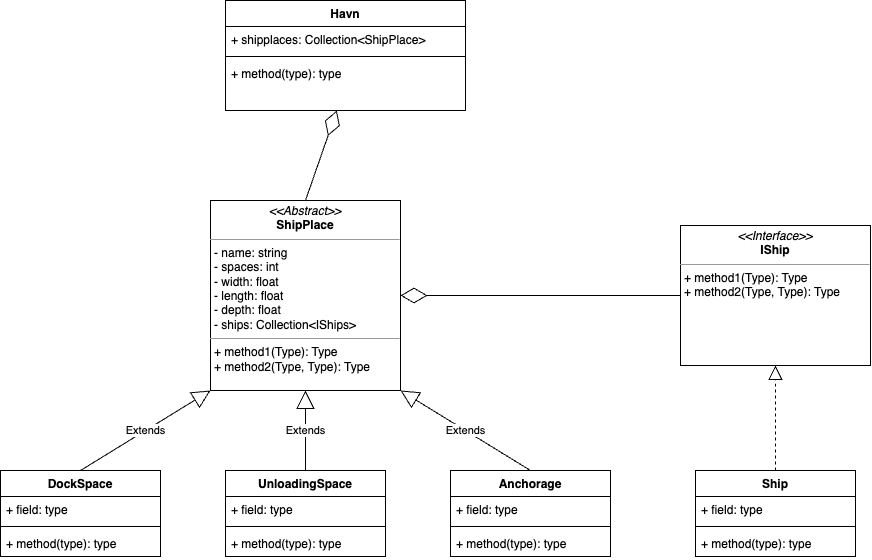

The diagram above was exported from draw.io. Its source (the exported page's mxGraphModel, read from the mxfile embedded in the PNG):
<mxGraphModel dx="2193" dy="1815" grid="1" gridSize="10" guides="1" tooltips="1" connect="1" arrows="1" fold="1" page="1" pageScale="1" pageWidth="827" pageHeight="1169" math="0" shadow="0">
  <root>
    <mxCell id="0" />
    <mxCell id="1" parent="0" />
    <mxCell id="eQkEU8lD1EWIeCm_vQu7-2" value="&lt;p style=&quot;margin:0px;margin-top:4px;text-align:center;&quot;&gt;&lt;i&gt;&amp;lt;&amp;lt;Interface&amp;gt;&amp;gt;&lt;/i&gt;&lt;br&gt;&lt;b&gt;IShip&lt;/b&gt;&lt;/p&gt;&lt;hr size=&quot;1&quot;&gt;&lt;p style=&quot;margin:0px;margin-left:4px;&quot;&gt;+ method1(Type): Type&lt;br&gt;+ method2(Type, Type): Type&lt;/p&gt;" style="verticalAlign=top;align=left;overflow=fill;fontSize=12;fontFamily=Helvetica;html=1;whiteSpace=wrap;" vertex="1" parent="1">
      <mxGeometry x="550" y="75" width="190" height="140" as="geometry" />
    </mxCell>
    <mxCell id="eQkEU8lD1EWIeCm_vQu7-3" value="Ship" style="swimlane;fontStyle=1;align=center;verticalAlign=top;childLayout=stackLayout;horizontal=1;startSize=26;horizontalStack=0;resizeParent=1;resizeParentMax=0;resizeLast=0;collapsible=1;marginBottom=0;whiteSpace=wrap;html=1;" vertex="1" parent="1">
      <mxGeometry x="565" y="320" width="160" height="86" as="geometry" />
    </mxCell>
    <mxCell id="eQkEU8lD1EWIeCm_vQu7-4" value="+ field: type" style="text;strokeColor=none;fillColor=none;align=left;verticalAlign=top;spacingLeft=4;spacingRight=4;overflow=hidden;rotatable=0;points=[[0,0.5],[1,0.5]];portConstraint=eastwest;whiteSpace=wrap;html=1;" vertex="1" parent="eQkEU8lD1EWIeCm_vQu7-3">
      <mxGeometry y="26" width="160" height="26" as="geometry" />
    </mxCell>
    <mxCell id="eQkEU8lD1EWIeCm_vQu7-5" value="" style="line;strokeWidth=1;fillColor=none;align=left;verticalAlign=middle;spacingTop=-1;spacingLeft=3;spacingRight=3;rotatable=0;labelPosition=right;points=[];portConstraint=eastwest;strokeColor=inherit;" vertex="1" parent="eQkEU8lD1EWIeCm_vQu7-3">
      <mxGeometry y="52" width="160" height="8" as="geometry" />
    </mxCell>
    <mxCell id="eQkEU8lD1EWIeCm_vQu7-6" value="+ method(type): type" style="text;strokeColor=none;fillColor=none;align=left;verticalAlign=top;spacingLeft=4;spacingRight=4;overflow=hidden;rotatable=0;points=[[0,0.5],[1,0.5]];portConstraint=eastwest;whiteSpace=wrap;html=1;" vertex="1" parent="eQkEU8lD1EWIeCm_vQu7-3">
      <mxGeometry y="60" width="160" height="26" as="geometry" />
    </mxCell>
    <mxCell id="eQkEU8lD1EWIeCm_vQu7-8" value="" style="endArrow=block;dashed=1;endFill=0;endSize=12;html=1;rounded=0;entryX=0.5;entryY=1;entryDx=0;entryDy=0;exitX=0.5;exitY=0;exitDx=0;exitDy=0;" edge="1" parent="1" source="eQkEU8lD1EWIeCm_vQu7-3" target="eQkEU8lD1EWIeCm_vQu7-2">
      <mxGeometry width="160" relative="1" as="geometry">
        <mxPoint x="530" y="350" as="sourcePoint" />
        <mxPoint x="490" y="350" as="targetPoint" />
      </mxGeometry>
    </mxCell>
    <mxCell id="eQkEU8lD1EWIeCm_vQu7-9" value="&lt;p style=&quot;margin:0px;margin-top:4px;text-align:center;&quot;&gt;&lt;i&gt;&amp;lt;&amp;lt;Abstract&amp;gt;&amp;gt;&lt;/i&gt;&lt;br&gt;&lt;b&gt;ShipPlace&lt;/b&gt;&lt;/p&gt;&lt;hr size=&quot;1&quot;&gt;&lt;p style=&quot;margin:0px;margin-left:4px;&quot;&gt;- name: string&lt;br&gt;- spaces: int&lt;/p&gt;&lt;p style=&quot;margin:0px;margin-left:4px;&quot;&gt;- width: float&lt;/p&gt;&lt;p style=&quot;margin:0px;margin-left:4px;&quot;&gt;- length: float&lt;/p&gt;&lt;p style=&quot;margin:0px;margin-left:4px;&quot;&gt;- depth: float&lt;/p&gt;&lt;p style=&quot;margin:0px;margin-left:4px;&quot;&gt;- ships: Collection&amp;lt;IShips&amp;gt;&lt;/p&gt;&lt;hr size=&quot;1&quot;&gt;&lt;p style=&quot;margin:0px;margin-left:4px;&quot;&gt;+ method1(Type): Type&lt;br&gt;+ method2(Type, Type): Type&lt;/p&gt;" style="verticalAlign=top;align=left;overflow=fill;fontSize=12;fontFamily=Helvetica;html=1;whiteSpace=wrap;" vertex="1" parent="1">
      <mxGeometry x="80" y="50" width="190" height="190" as="geometry" />
    </mxCell>
    <mxCell id="eQkEU8lD1EWIeCm_vQu7-14" value="DockSpace" style="swimlane;fontStyle=1;align=center;verticalAlign=top;childLayout=stackLayout;horizontal=1;startSize=26;horizontalStack=0;resizeParent=1;resizeParentMax=0;resizeLast=0;collapsible=1;marginBottom=0;whiteSpace=wrap;html=1;" vertex="1" parent="1">
      <mxGeometry x="-130" y="320" width="160" height="86" as="geometry" />
    </mxCell>
    <mxCell id="eQkEU8lD1EWIeCm_vQu7-15" value="+ field: type" style="text;strokeColor=none;fillColor=none;align=left;verticalAlign=top;spacingLeft=4;spacingRight=4;overflow=hidden;rotatable=0;points=[[0,0.5],[1,0.5]];portConstraint=eastwest;whiteSpace=wrap;html=1;" vertex="1" parent="eQkEU8lD1EWIeCm_vQu7-14">
      <mxGeometry y="26" width="160" height="26" as="geometry" />
    </mxCell>
    <mxCell id="eQkEU8lD1EWIeCm_vQu7-16" value="" style="line;strokeWidth=1;fillColor=none;align=left;verticalAlign=middle;spacingTop=-1;spacingLeft=3;spacingRight=3;rotatable=0;labelPosition=right;points=[];portConstraint=eastwest;strokeColor=inherit;" vertex="1" parent="eQkEU8lD1EWIeCm_vQu7-14">
      <mxGeometry y="52" width="160" height="8" as="geometry" />
    </mxCell>
    <mxCell id="eQkEU8lD1EWIeCm_vQu7-17" value="+ method(type): type" style="text;strokeColor=none;fillColor=none;align=left;verticalAlign=top;spacingLeft=4;spacingRight=4;overflow=hidden;rotatable=0;points=[[0,0.5],[1,0.5]];portConstraint=eastwest;whiteSpace=wrap;html=1;" vertex="1" parent="eQkEU8lD1EWIeCm_vQu7-14">
      <mxGeometry y="60" width="160" height="26" as="geometry" />
    </mxCell>
    <mxCell id="eQkEU8lD1EWIeCm_vQu7-18" value="Extends" style="endArrow=block;endSize=16;endFill=0;html=1;rounded=0;exitX=0.5;exitY=0;exitDx=0;exitDy=0;entryX=0;entryY=1;entryDx=0;entryDy=0;" edge="1" parent="1" source="eQkEU8lD1EWIeCm_vQu7-14" target="eQkEU8lD1EWIeCm_vQu7-9">
      <mxGeometry width="160" relative="1" as="geometry">
        <mxPoint x="159" y="290" as="sourcePoint" />
        <mxPoint x="319" y="290" as="targetPoint" />
      </mxGeometry>
    </mxCell>
    <mxCell id="eQkEU8lD1EWIeCm_vQu7-19" value="Anchorage" style="swimlane;fontStyle=1;align=center;verticalAlign=top;childLayout=stackLayout;horizontal=1;startSize=26;horizontalStack=0;resizeParent=1;resizeParentMax=0;resizeLast=0;collapsible=1;marginBottom=0;whiteSpace=wrap;html=1;" vertex="1" parent="1">
      <mxGeometry x="320" y="320" width="160" height="86" as="geometry" />
    </mxCell>
    <mxCell id="eQkEU8lD1EWIeCm_vQu7-20" value="+ field: type" style="text;strokeColor=none;fillColor=none;align=left;verticalAlign=top;spacingLeft=4;spacingRight=4;overflow=hidden;rotatable=0;points=[[0,0.5],[1,0.5]];portConstraint=eastwest;whiteSpace=wrap;html=1;" vertex="1" parent="eQkEU8lD1EWIeCm_vQu7-19">
      <mxGeometry y="26" width="160" height="26" as="geometry" />
    </mxCell>
    <mxCell id="eQkEU8lD1EWIeCm_vQu7-21" value="" style="line;strokeWidth=1;fillColor=none;align=left;verticalAlign=middle;spacingTop=-1;spacingLeft=3;spacingRight=3;rotatable=0;labelPosition=right;points=[];portConstraint=eastwest;strokeColor=inherit;" vertex="1" parent="eQkEU8lD1EWIeCm_vQu7-19">
      <mxGeometry y="52" width="160" height="8" as="geometry" />
    </mxCell>
    <mxCell id="eQkEU8lD1EWIeCm_vQu7-22" value="+ method(type): type" style="text;strokeColor=none;fillColor=none;align=left;verticalAlign=top;spacingLeft=4;spacingRight=4;overflow=hidden;rotatable=0;points=[[0,0.5],[1,0.5]];portConstraint=eastwest;whiteSpace=wrap;html=1;" vertex="1" parent="eQkEU8lD1EWIeCm_vQu7-19">
      <mxGeometry y="60" width="160" height="26" as="geometry" />
    </mxCell>
    <mxCell id="eQkEU8lD1EWIeCm_vQu7-23" value="Extends" style="endArrow=block;endSize=16;endFill=0;html=1;rounded=0;exitX=0.5;exitY=0;exitDx=0;exitDy=0;entryX=1;entryY=1;entryDx=0;entryDy=0;" edge="1" parent="1" source="eQkEU8lD1EWIeCm_vQu7-19" target="eQkEU8lD1EWIeCm_vQu7-9">
      <mxGeometry width="160" relative="1" as="geometry">
        <mxPoint x="180" y="340" as="sourcePoint" />
        <mxPoint x="265" y="240" as="targetPoint" />
      </mxGeometry>
    </mxCell>
    <mxCell id="eQkEU8lD1EWIeCm_vQu7-24" value="UnloadingSpace" style="swimlane;fontStyle=1;align=center;verticalAlign=top;childLayout=stackLayout;horizontal=1;startSize=26;horizontalStack=0;resizeParent=1;resizeParentMax=0;resizeLast=0;collapsible=1;marginBottom=0;whiteSpace=wrap;html=1;" vertex="1" parent="1">
      <mxGeometry x="95" y="320" width="160" height="86" as="geometry" />
    </mxCell>
    <mxCell id="eQkEU8lD1EWIeCm_vQu7-25" value="+ field: type" style="text;strokeColor=none;fillColor=none;align=left;verticalAlign=top;spacingLeft=4;spacingRight=4;overflow=hidden;rotatable=0;points=[[0,0.5],[1,0.5]];portConstraint=eastwest;whiteSpace=wrap;html=1;" vertex="1" parent="eQkEU8lD1EWIeCm_vQu7-24">
      <mxGeometry y="26" width="160" height="26" as="geometry" />
    </mxCell>
    <mxCell id="eQkEU8lD1EWIeCm_vQu7-26" value="" style="line;strokeWidth=1;fillColor=none;align=left;verticalAlign=middle;spacingTop=-1;spacingLeft=3;spacingRight=3;rotatable=0;labelPosition=right;points=[];portConstraint=eastwest;strokeColor=inherit;" vertex="1" parent="eQkEU8lD1EWIeCm_vQu7-24">
      <mxGeometry y="52" width="160" height="8" as="geometry" />
    </mxCell>
    <mxCell id="eQkEU8lD1EWIeCm_vQu7-27" value="+ method(type): type" style="text;strokeColor=none;fillColor=none;align=left;verticalAlign=top;spacingLeft=4;spacingRight=4;overflow=hidden;rotatable=0;points=[[0,0.5],[1,0.5]];portConstraint=eastwest;whiteSpace=wrap;html=1;" vertex="1" parent="eQkEU8lD1EWIeCm_vQu7-24">
      <mxGeometry y="60" width="160" height="26" as="geometry" />
    </mxCell>
    <mxCell id="eQkEU8lD1EWIeCm_vQu7-28" value="Extends" style="endArrow=block;endSize=16;endFill=0;html=1;rounded=0;exitX=0.5;exitY=0;exitDx=0;exitDy=0;entryX=0.5;entryY=1;entryDx=0;entryDy=0;" edge="1" parent="1" source="eQkEU8lD1EWIeCm_vQu7-24" target="eQkEU8lD1EWIeCm_vQu7-9">
      <mxGeometry width="160" relative="1" as="geometry">
        <mxPoint x="300" y="320" as="sourcePoint" />
        <mxPoint x="170" y="220" as="targetPoint" />
      </mxGeometry>
    </mxCell>
    <mxCell id="eQkEU8lD1EWIeCm_vQu7-30" value="Havn" style="swimlane;fontStyle=1;align=center;verticalAlign=top;childLayout=stackLayout;horizontal=1;startSize=26;horizontalStack=0;resizeParent=1;resizeParentMax=0;resizeLast=0;collapsible=1;marginBottom=0;whiteSpace=wrap;html=1;" vertex="1" parent="1">
      <mxGeometry x="95" y="-150" width="240" height="110" as="geometry" />
    </mxCell>
    <mxCell id="eQkEU8lD1EWIeCm_vQu7-31" value="+ shipplaces: Collection&amp;lt;ShipPlace&amp;gt;&amp;nbsp;" style="text;strokeColor=none;fillColor=none;align=left;verticalAlign=top;spacingLeft=4;spacingRight=4;overflow=hidden;rotatable=0;points=[[0,0.5],[1,0.5]];portConstraint=eastwest;whiteSpace=wrap;html=1;" vertex="1" parent="eQkEU8lD1EWIeCm_vQu7-30">
      <mxGeometry y="26" width="240" height="26" as="geometry" />
    </mxCell>
    <mxCell id="eQkEU8lD1EWIeCm_vQu7-32" value="" style="line;strokeWidth=1;fillColor=none;align=left;verticalAlign=middle;spacingTop=-1;spacingLeft=3;spacingRight=3;rotatable=0;labelPosition=right;points=[];portConstraint=eastwest;strokeColor=inherit;" vertex="1" parent="eQkEU8lD1EWIeCm_vQu7-30">
      <mxGeometry y="52" width="240" height="8" as="geometry" />
    </mxCell>
    <mxCell id="eQkEU8lD1EWIeCm_vQu7-33" value="+ method(type): type" style="text;strokeColor=none;fillColor=none;align=left;verticalAlign=top;spacingLeft=4;spacingRight=4;overflow=hidden;rotatable=0;points=[[0,0.5],[1,0.5]];portConstraint=eastwest;whiteSpace=wrap;html=1;" vertex="1" parent="eQkEU8lD1EWIeCm_vQu7-30">
      <mxGeometry y="60" width="240" height="50" as="geometry" />
    </mxCell>
    <mxCell id="eQkEU8lD1EWIeCm_vQu7-34" value="" style="endArrow=diamondThin;endFill=0;endSize=24;html=1;rounded=0;exitX=0.5;exitY=0;exitDx=0;exitDy=0;" edge="1" parent="1" source="eQkEU8lD1EWIeCm_vQu7-9" target="eQkEU8lD1EWIeCm_vQu7-33">
      <mxGeometry width="160" relative="1" as="geometry">
        <mxPoint x="290" y="60" as="sourcePoint" />
        <mxPoint x="450" y="60" as="targetPoint" />
      </mxGeometry>
    </mxCell>
    <mxCell id="eQkEU8lD1EWIeCm_vQu7-35" value="" style="endArrow=diamondThin;endFill=0;endSize=24;html=1;rounded=0;entryX=1;entryY=0.5;entryDx=0;entryDy=0;exitX=0;exitY=0.5;exitDx=0;exitDy=0;" edge="1" parent="1" source="eQkEU8lD1EWIeCm_vQu7-2" target="eQkEU8lD1EWIeCm_vQu7-9">
      <mxGeometry width="160" relative="1" as="geometry">
        <mxPoint x="290" y="210" as="sourcePoint" />
        <mxPoint x="450" y="210" as="targetPoint" />
      </mxGeometry>
    </mxCell>
  </root>
</mxGraphModel>